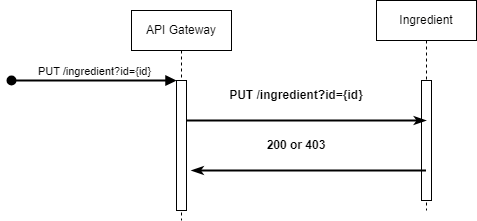

The diagram above was exported from draw.io. Its source (the exported page's mxGraphModel, read from the mxfile embedded in the PNG):
<mxGraphModel dx="1434" dy="800" grid="1" gridSize="10" guides="1" tooltips="1" connect="1" arrows="1" fold="1" page="1" pageScale="1" pageWidth="850" pageHeight="1100" math="0" shadow="0">
  <root>
    <mxCell id="0" />
    <mxCell id="1" parent="0" />
    <mxCell id="aM9ryv3xv72pqoxQDRHE-1" value="API Gateway" style="shape=umlLifeline;perimeter=lifelinePerimeter;whiteSpace=wrap;html=1;container=0;dropTarget=0;collapsible=0;recursiveResize=0;outlineConnect=0;portConstraint=eastwest;newEdgeStyle={&quot;edgeStyle&quot;:&quot;elbowEdgeStyle&quot;,&quot;elbow&quot;:&quot;vertical&quot;,&quot;curved&quot;:0,&quot;rounded&quot;:0};" parent="1" vertex="1">
      <mxGeometry x="170" y="60" width="100" height="210" as="geometry" />
    </mxCell>
    <mxCell id="aM9ryv3xv72pqoxQDRHE-2" value="" style="html=1;points=[];perimeter=orthogonalPerimeter;outlineConnect=0;targetShapes=umlLifeline;portConstraint=eastwest;newEdgeStyle={&quot;edgeStyle&quot;:&quot;elbowEdgeStyle&quot;,&quot;elbow&quot;:&quot;vertical&quot;,&quot;curved&quot;:0,&quot;rounded&quot;:0};" parent="aM9ryv3xv72pqoxQDRHE-1" vertex="1">
      <mxGeometry x="45" y="70" width="10" height="130" as="geometry" />
    </mxCell>
    <mxCell id="aM9ryv3xv72pqoxQDRHE-3" value="PUT /ingredient?id={id}" style="html=1;verticalAlign=bottom;startArrow=oval;endArrow=block;startSize=8;edgeStyle=elbowEdgeStyle;elbow=vertical;curved=0;rounded=0;strokeWidth=2;" parent="aM9ryv3xv72pqoxQDRHE-1" target="aM9ryv3xv72pqoxQDRHE-2" edge="1">
      <mxGeometry relative="1" as="geometry">
        <mxPoint x="-120" y="70" as="sourcePoint" />
      </mxGeometry>
    </mxCell>
    <mxCell id="aM9ryv3xv72pqoxQDRHE-5" value="Ingredient" style="shape=umlLifeline;perimeter=lifelinePerimeter;whiteSpace=wrap;html=1;container=0;dropTarget=0;collapsible=0;recursiveResize=0;outlineConnect=0;portConstraint=eastwest;newEdgeStyle={&quot;edgeStyle&quot;:&quot;elbowEdgeStyle&quot;,&quot;elbow&quot;:&quot;vertical&quot;,&quot;curved&quot;:0,&quot;rounded&quot;:0};" parent="1" vertex="1">
      <mxGeometry x="415" y="50" width="100" height="210" as="geometry" />
    </mxCell>
    <mxCell id="aM9ryv3xv72pqoxQDRHE-6" value="" style="html=1;points=[];perimeter=orthogonalPerimeter;outlineConnect=0;targetShapes=umlLifeline;portConstraint=eastwest;newEdgeStyle={&quot;edgeStyle&quot;:&quot;elbowEdgeStyle&quot;,&quot;elbow&quot;:&quot;vertical&quot;,&quot;curved&quot;:0,&quot;rounded&quot;:0};" parent="aM9ryv3xv72pqoxQDRHE-5" vertex="1">
      <mxGeometry x="45" y="80" width="10" height="120" as="geometry" />
    </mxCell>
    <mxCell id="XlXyiAMwxNQSHd1GiB66-3" value="" style="endArrow=classicThin;html=1;rounded=0;endFill=1;strokeWidth=2;" parent="1" source="aM9ryv3xv72pqoxQDRHE-2" edge="1" target="aM9ryv3xv72pqoxQDRHE-5">
      <mxGeometry width="50" height="50" relative="1" as="geometry">
        <mxPoint x="440" y="350" as="sourcePoint" />
        <mxPoint x="350" y="170" as="targetPoint" />
        <Array as="points">
          <mxPoint x="250" y="170" />
          <mxPoint x="330" y="170" />
        </Array>
      </mxGeometry>
    </mxCell>
    <mxCell id="XlXyiAMwxNQSHd1GiB66-4" value="" style="endArrow=none;html=1;rounded=0;endFill=0;strokeWidth=2;startArrow=classicThin;startFill=1;" parent="1" target="aM9ryv3xv72pqoxQDRHE-5" edge="1">
      <mxGeometry width="50" height="50" relative="1" as="geometry">
        <mxPoint x="230" y="220" as="sourcePoint" />
        <mxPoint x="340" y="220" as="targetPoint" />
        <Array as="points">
          <mxPoint x="250" y="220" />
          <mxPoint x="270" y="220" />
          <mxPoint x="295" y="220" />
          <mxPoint x="370" y="220" />
        </Array>
      </mxGeometry>
    </mxCell>
    <mxCell id="XlXyiAMwxNQSHd1GiB66-5" value="PUT /ingredient?id={id}" style="text;html=1;strokeColor=none;fillColor=none;align=center;verticalAlign=middle;whiteSpace=wrap;rounded=0;fontStyle=1" parent="1" vertex="1">
      <mxGeometry x="255" y="130" width="160" height="30" as="geometry" />
    </mxCell>
    <mxCell id="XlXyiAMwxNQSHd1GiB66-6" value="200 or 403" style="text;html=1;strokeColor=none;fillColor=none;align=center;verticalAlign=middle;whiteSpace=wrap;rounded=0;fontStyle=1" parent="1" vertex="1">
      <mxGeometry x="280" y="180" width="110" height="30" as="geometry" />
    </mxCell>
  </root>
</mxGraphModel>